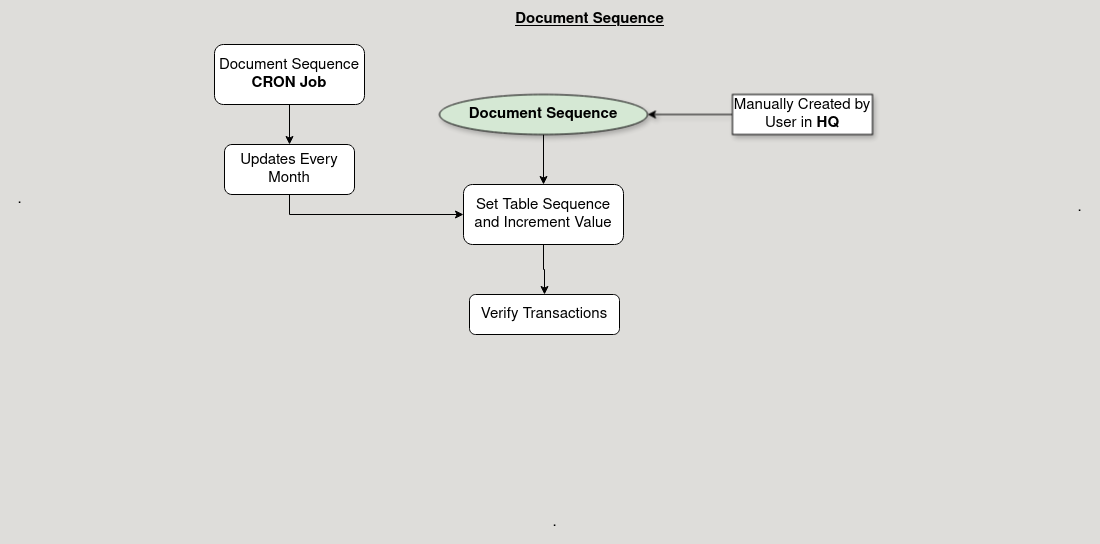

The diagram above was exported from draw.io. Its source (the exported page's mxGraphModel, read from the mxfile embedded in the PNG):
<mxGraphModel dx="1954" dy="683" grid="1" gridSize="10" guides="1" tooltips="1" connect="1" arrows="1" fold="1" page="1" pageScale="1" pageWidth="850" pageHeight="1100" background="#deddda" math="0" shadow="0">
  <root>
    <mxCell id="0" />
    <mxCell id="1" parent="0" />
    <mxCell id="yFM-75Cg1leKwJl_a59T-64" style="edgeStyle=orthogonalEdgeStyle;rounded=0;orthogonalLoop=1;jettySize=auto;html=1;exitX=0.5;exitY=1;exitDx=0;exitDy=0;" edge="1" parent="1" source="yFM-75Cg1leKwJl_a59T-1" target="yFM-75Cg1leKwJl_a59T-58">
      <mxGeometry relative="1" as="geometry" />
    </mxCell>
    <mxCell id="yFM-75Cg1leKwJl_a59T-1" value="&lt;b&gt;Document Sequence&lt;/b&gt;" style="ellipse;whiteSpace=wrap;html=1;fillColor=#d5e8d4;strokeColor=default;fontSize=15;shadow=1;" vertex="1" parent="1">
      <mxGeometry x="325" y="130" width="208" height="40" as="geometry" />
    </mxCell>
    <mxCell id="yFM-75Cg1leKwJl_a59T-28" style="edgeStyle=orthogonalEdgeStyle;rounded=0;orthogonalLoop=1;jettySize=auto;html=1;exitX=0;exitY=0.5;exitDx=0;exitDy=0;fontSize=15;shadow=1;strokeColor=default;" edge="1" parent="1" source="yFM-75Cg1leKwJl_a59T-2" target="yFM-75Cg1leKwJl_a59T-1">
      <mxGeometry relative="1" as="geometry" />
    </mxCell>
    <mxCell id="yFM-75Cg1leKwJl_a59T-2" value="Manually Created by User in&lt;b&gt; HQ&lt;/b&gt;" style="rounded=0;whiteSpace=wrap;html=1;fontSize=15;shadow=1;strokeColor=default;" vertex="1" parent="1">
      <mxGeometry x="618" y="130" width="140" height="40" as="geometry" />
    </mxCell>
    <mxCell id="yFM-75Cg1leKwJl_a59T-16" value="&lt;u&gt;&lt;b&gt;Document Sequence&lt;br&gt;&lt;/b&gt;&lt;/u&gt;" style="text;html=1;align=center;verticalAlign=middle;resizable=0;points=[];autosize=1;strokeColor=none;fillColor=none;fontSize=15;shadow=1;" vertex="1" parent="1">
      <mxGeometry x="390" y="40" width="170" height="30" as="geometry" />
    </mxCell>
    <mxCell id="yFM-75Cg1leKwJl_a59T-39" value="&lt;div&gt;.&lt;/div&gt;" style="text;html=1;align=center;verticalAlign=middle;resizable=0;points=[];autosize=1;strokeColor=none;fillColor=none;shadow=1;fontSize=15;" vertex="1" parent="1">
      <mxGeometry x="-110" y="220" width="30" height="30" as="geometry" />
    </mxCell>
    <mxCell id="yFM-75Cg1leKwJl_a59T-40" value="&lt;div&gt;.&lt;/div&gt;" style="text;html=1;align=center;verticalAlign=middle;resizable=0;points=[];autosize=1;strokeColor=none;fillColor=none;shadow=1;fontSize=15;" vertex="1" parent="1">
      <mxGeometry x="425" y="543" width="30" height="30" as="geometry" />
    </mxCell>
    <mxCell id="yFM-75Cg1leKwJl_a59T-41" value="&lt;div&gt;.&lt;/div&gt;&lt;div&gt;&lt;br&gt;&lt;/div&gt;" style="text;html=1;align=center;verticalAlign=middle;resizable=0;points=[];autosize=1;strokeColor=none;fillColor=none;shadow=1;fontSize=15;" vertex="1" parent="1">
      <mxGeometry x="950" y="227" width="30" height="50" as="geometry" />
    </mxCell>
    <mxCell id="yFM-75Cg1leKwJl_a59T-65" style="edgeStyle=orthogonalEdgeStyle;rounded=0;orthogonalLoop=1;jettySize=auto;html=1;exitX=0.5;exitY=1;exitDx=0;exitDy=0;" edge="1" parent="1" source="yFM-75Cg1leKwJl_a59T-58" target="yFM-75Cg1leKwJl_a59T-61">
      <mxGeometry relative="1" as="geometry" />
    </mxCell>
    <mxCell id="yFM-75Cg1leKwJl_a59T-58" value="Set Table Sequence and Increment Value" style="rounded=1;whiteSpace=wrap;html=1;fontSize=15;" vertex="1" parent="1">
      <mxGeometry x="349" y="220" width="160" height="60" as="geometry" />
    </mxCell>
    <mxCell id="yFM-75Cg1leKwJl_a59T-62" style="edgeStyle=orthogonalEdgeStyle;rounded=0;orthogonalLoop=1;jettySize=auto;html=1;exitX=0.5;exitY=1;exitDx=0;exitDy=0;" edge="1" parent="1" source="yFM-75Cg1leKwJl_a59T-59" target="yFM-75Cg1leKwJl_a59T-60">
      <mxGeometry relative="1" as="geometry" />
    </mxCell>
    <mxCell id="yFM-75Cg1leKwJl_a59T-59" value="&lt;div&gt;Document Sequence&lt;/div&gt;&lt;div&gt;&lt;b&gt;CRON Job&lt;/b&gt;&lt;br&gt;&lt;/div&gt;" style="rounded=1;whiteSpace=wrap;html=1;fontSize=15;" vertex="1" parent="1">
      <mxGeometry x="100" y="80" width="150" height="60" as="geometry" />
    </mxCell>
    <mxCell id="yFM-75Cg1leKwJl_a59T-66" style="edgeStyle=orthogonalEdgeStyle;rounded=0;orthogonalLoop=1;jettySize=auto;html=1;exitX=0.5;exitY=1;exitDx=0;exitDy=0;entryX=0;entryY=0.5;entryDx=0;entryDy=0;" edge="1" parent="1" source="yFM-75Cg1leKwJl_a59T-60" target="yFM-75Cg1leKwJl_a59T-58">
      <mxGeometry relative="1" as="geometry" />
    </mxCell>
    <mxCell id="yFM-75Cg1leKwJl_a59T-60" value="Updates Every Month" style="rounded=1;whiteSpace=wrap;html=1;fontSize=15;" vertex="1" parent="1">
      <mxGeometry x="110" y="180" width="130" height="50" as="geometry" />
    </mxCell>
    <mxCell id="yFM-75Cg1leKwJl_a59T-61" value="Verify Transactions" style="rounded=1;whiteSpace=wrap;html=1;fontSize=15;" vertex="1" parent="1">
      <mxGeometry x="355" y="330" width="150" height="40" as="geometry" />
    </mxCell>
  </root>
</mxGraphModel>